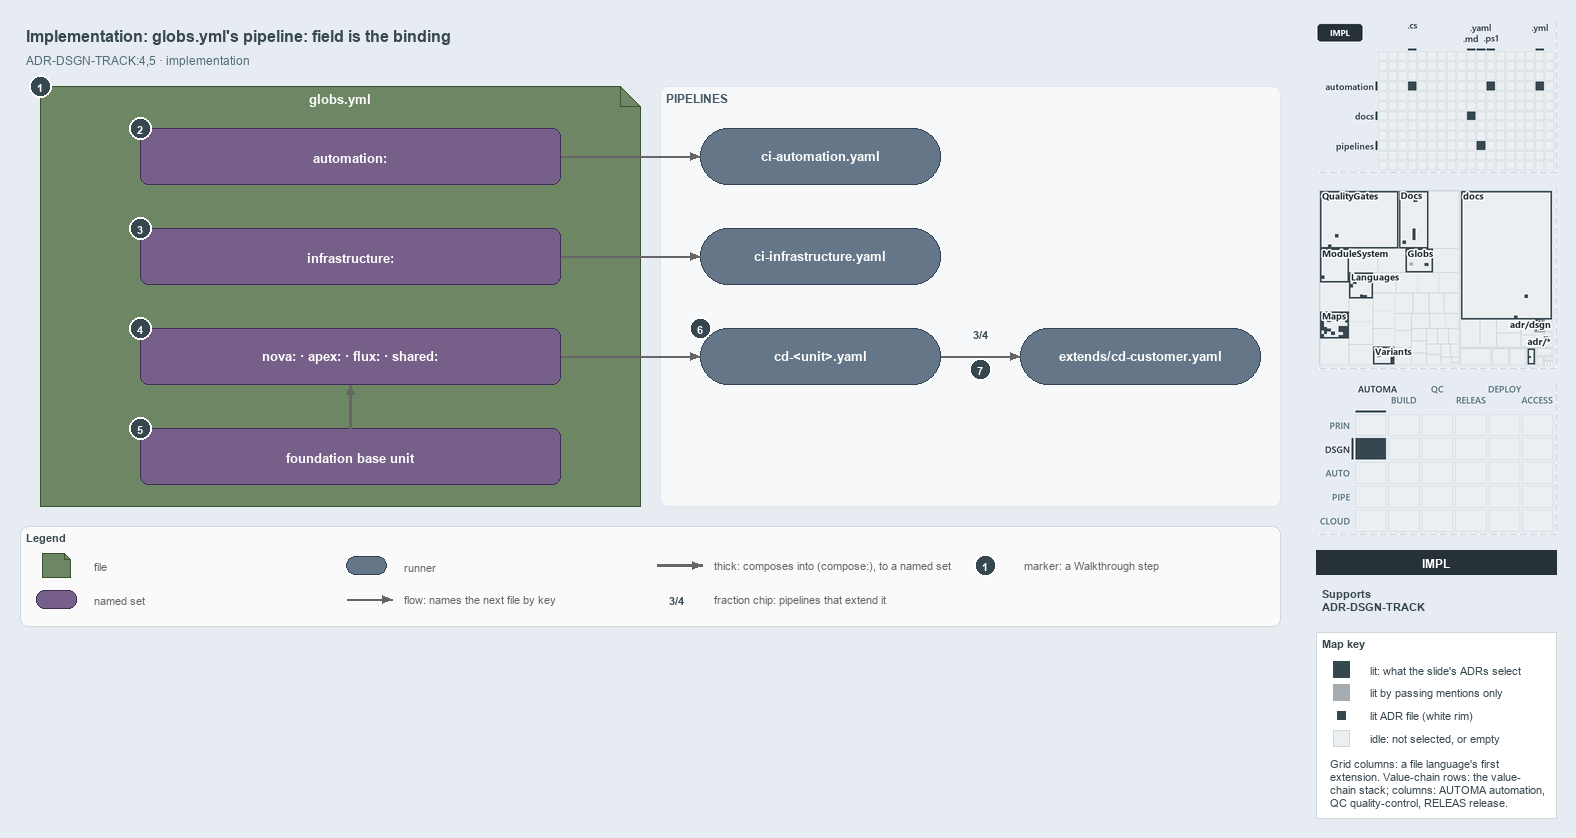

The diagram above was exported from draw.io. Its source (the exported page's mxGraphModel, read from the mxfile embedded in the PNG):
<mxGraphModel dx="1024" dy="768" grid="0" gridSize="10" guides="1" tooltips="1" connect="1" arrows="1" fold="1" page="1" pageScale="1" pageWidth="1572" pageHeight="640" background="#E6ECF2" math="0" shadow="0">
  <root>
    <mxCell id="0" />
    <mxCell id="1" parent="0" />
    <mxCell id="title" value="Implementation: globs.yml's pipeline: field is the binding" style="text;html=1;align=left;verticalAlign=middle;fontSize=16;fontStyle=1;fontColor=#37474F;" vertex="1" parent="1">
      <mxGeometry x="20" y="14" width="1260" height="30" as="geometry" />
    </mxCell>
    <mxCell id="subtitle" value="ADR-DSGN-TRACK:4,5 · implementation" style="text;html=1;align=left;verticalAlign=middle;fontSize=12;fontColor=#546E7A;" vertex="1" parent="1">
      <mxGeometry x="20" y="44" width="1240" height="20" as="geometry" />
    </mxCell>
    <mxCell id="f-globs" value="&lt;b&gt;globs.yml&lt;/b&gt;" style="shape=note;size=20;whiteSpace=wrap;html=1;fillColor=#6d8764;strokeColor=#3a5431;fontSize=13;verticalAlign=top;align=center;spacingTop=4;fontColor=#FFFFFF;" vertex="1" parent="1">
      <mxGeometry x="40" y="80" width="600" height="420" as="geometry" />
    </mxCell>
    <mxCell id="band-pipelines" value="PIPELINES" style="rounded=1;html=1;arcSize=3;fillColor=#F6F8FA;strokeColor=#E1E4E8;verticalAlign=top;align=left;spacingLeft=8;fontStyle=1;fontSize=12;fontColor=#455A64;" vertex="1" parent="1">
      <mxGeometry x="660" y="80" width="620" height="420" as="geometry" />
    </mxCell>
    <mxCell id="s-automation" value="&lt;b&gt;automation:&lt;/b&gt;" style="rounded=1;whiteSpace=wrap;html=1;arcSize=20;fillColor=#76608a;strokeColor=#432d57;fontSize=13;fontColor=#FFFFFF;" vertex="1" parent="1">
      <mxGeometry x="140" y="122" width="420" height="56" as="geometry" />
    </mxCell>
    <mxCell id="s-infrastructure" value="&lt;b&gt;infrastructure:&lt;/b&gt;" style="rounded=1;whiteSpace=wrap;html=1;arcSize=20;fillColor=#76608a;strokeColor=#432d57;fontSize=13;fontColor=#FFFFFF;" vertex="1" parent="1">
      <mxGeometry x="140" y="222" width="420" height="56" as="geometry" />
    </mxCell>
    <mxCell id="s-units" value="&lt;b&gt;nova: · apex: · flux: · shared:&lt;/b&gt;" style="rounded=1;whiteSpace=wrap;html=1;arcSize=20;fillColor=#76608a;strokeColor=#432d57;fontSize=13;fontColor=#FFFFFF;" vertex="1" parent="1">
      <mxGeometry x="140" y="322" width="420" height="56" as="geometry" />
    </mxCell>
    <mxCell id="s-base" value="&lt;b&gt;foundation base unit&lt;/b&gt;" style="rounded=1;whiteSpace=wrap;html=1;arcSize=20;fillColor=#76608a;strokeColor=#432d57;fontSize=13;fontColor=#FFFFFF;" vertex="1" parent="1">
      <mxGeometry x="140" y="422" width="420" height="56" as="geometry" />
    </mxCell>
    <mxCell id="r-ci-automation" value="&lt;b&gt;ci-automation.yaml&lt;/b&gt;" style="rounded=1;arcSize=50;whiteSpace=wrap;html=1;fillColor=#647687;strokeColor=#314354;fontSize=13;fontColor=#FFFFFF;" vertex="1" parent="1">
      <mxGeometry x="700" y="122" width="240" height="56" as="geometry" />
    </mxCell>
    <mxCell id="r-ci-infrastructure" value="&lt;b&gt;ci-infrastructure.yaml&lt;/b&gt;" style="rounded=1;arcSize=50;whiteSpace=wrap;html=1;fillColor=#647687;strokeColor=#314354;fontSize=13;fontColor=#FFFFFF;" vertex="1" parent="1">
      <mxGeometry x="700" y="222" width="240" height="56" as="geometry" />
    </mxCell>
    <mxCell id="r-cd-unit" value="&lt;b&gt;cd-&amp;lt;unit&amp;gt;.yaml&lt;/b&gt;" style="rounded=1;arcSize=50;whiteSpace=wrap;html=1;fillColor=#647687;strokeColor=#314354;fontSize=13;fontColor=#FFFFFF;" vertex="1" parent="1">
      <mxGeometry x="700" y="322" width="240" height="56" as="geometry" />
    </mxCell>
    <mxCell id="r-cd-customer" value="&lt;b&gt;extends/cd-customer.yaml&lt;/b&gt;" style="rounded=1;arcSize=50;whiteSpace=wrap;html=1;fillColor=#647687;strokeColor=#314354;fontSize=13;fontColor=#FFFFFF;" vertex="1" parent="1">
      <mxGeometry x="1020" y="322" width="240" height="56" as="geometry" />
    </mxCell>
    <mxCell id="p-edge-automation-ci-a" value="" style="text;html=1;strokeColor=none;fillColor=none;" vertex="1" parent="1">
      <mxGeometry x="560" y="150" width="1" height="1" as="geometry" />
    </mxCell>
    <mxCell id="p-edge-automation-ci-b" value="" style="text;html=1;strokeColor=none;fillColor=none;" vertex="1" parent="1">
      <mxGeometry x="700" y="150" width="1" height="1" as="geometry" />
    </mxCell>
    <mxCell id="edge-automation-ci" value="" style="edgeStyle=orthogonalEdgeStyle;rounded=1;html=1;fontSize=11;endArrow=block;strokeColor=#666666;" edge="1" parent="1" source="p-edge-automation-ci-a" target="p-edge-automation-ci-b">
      <mxGeometry relative="1" as="geometry" />
    </mxCell>
    <mxCell id="p-edge-infrastructure-ci-a" value="" style="text;html=1;strokeColor=none;fillColor=none;" vertex="1" parent="1">
      <mxGeometry x="560" y="250" width="1" height="1" as="geometry" />
    </mxCell>
    <mxCell id="p-edge-infrastructure-ci-b" value="" style="text;html=1;strokeColor=none;fillColor=none;" vertex="1" parent="1">
      <mxGeometry x="700" y="250" width="1" height="1" as="geometry" />
    </mxCell>
    <mxCell id="edge-infrastructure-ci" value="" style="edgeStyle=orthogonalEdgeStyle;rounded=1;html=1;fontSize=11;endArrow=block;strokeColor=#666666;" edge="1" parent="1" source="p-edge-infrastructure-ci-a" target="p-edge-infrastructure-ci-b">
      <mxGeometry relative="1" as="geometry" />
    </mxCell>
    <mxCell id="p-edge-units-cd-a" value="" style="text;html=1;strokeColor=none;fillColor=none;" vertex="1" parent="1">
      <mxGeometry x="560" y="350" width="1" height="1" as="geometry" />
    </mxCell>
    <mxCell id="p-edge-units-cd-b" value="" style="text;html=1;strokeColor=none;fillColor=none;" vertex="1" parent="1">
      <mxGeometry x="700" y="350" width="1" height="1" as="geometry" />
    </mxCell>
    <mxCell id="edge-units-cd" value="" style="edgeStyle=orthogonalEdgeStyle;rounded=1;html=1;fontSize=11;endArrow=block;strokeColor=#666666;" edge="1" parent="1" source="p-edge-units-cd-a" target="p-edge-units-cd-b">
      <mxGeometry relative="1" as="geometry" />
    </mxCell>
    <mxCell id="p-edge-base-units-a" value="" style="text;html=1;strokeColor=none;fillColor=none;" vertex="1" parent="1">
      <mxGeometry x="350" y="422" width="1" height="1" as="geometry" />
    </mxCell>
    <mxCell id="p-edge-base-units-b" value="" style="text;html=1;strokeColor=none;fillColor=none;" vertex="1" parent="1">
      <mxGeometry x="350" y="378" width="1" height="1" as="geometry" />
    </mxCell>
    <mxCell id="edge-base-units" value="" style="edgeStyle=orthogonalEdgeStyle;rounded=1;html=1;fontSize=11;endArrow=block;strokeColor=#666666;strokeWidth=2.5;" edge="1" parent="1" source="p-edge-base-units-a" target="p-edge-base-units-b">
      <mxGeometry relative="1" as="geometry" />
    </mxCell>
    <mxCell id="p-edge-cd-extends-a" value="" style="text;html=1;strokeColor=none;fillColor=none;" vertex="1" parent="1">
      <mxGeometry x="940" y="350" width="1" height="1" as="geometry" />
    </mxCell>
    <mxCell id="p-edge-cd-extends-b" value="" style="text;html=1;strokeColor=none;fillColor=none;" vertex="1" parent="1">
      <mxGeometry x="1020" y="350" width="1" height="1" as="geometry" />
    </mxCell>
    <mxCell id="edge-cd-extends" value="" style="edgeStyle=orthogonalEdgeStyle;rounded=1;html=1;fontSize=11;endArrow=block;strokeColor=#666666;" edge="1" parent="1" source="p-edge-cd-extends-a" target="p-edge-cd-extends-b">
      <mxGeometry relative="1" as="geometry" />
    </mxCell>
    <mxCell id="fraction-extends" value="&lt;b&gt;3/4&lt;/b&gt;" style="text;html=1;align=center;verticalAlign=middle;fontSize=11;fontStyle=1;fontColor=#37474F;fillColor=#FFFFFF;strokeColor=none;" vertex="1" parent="1">
      <mxGeometry x="964" y="318" width="32" height="18" as="geometry" />
    </mxCell>
    <mxCell id="mark-1" value="1" style="ellipse;html=1;fillColor=#37474F;strokeColor=#FFFFFF;strokeWidth=2;fontColor=#FFFFFF;fontStyle=1;fontSize=11;" vertex="1" parent="1">
      <mxGeometry x="29" y="69" width="22" height="22" as="geometry" />
    </mxCell>
    <mxCell id="mark-2" value="2" style="ellipse;html=1;fillColor=#37474F;strokeColor=#FFFFFF;strokeWidth=2;fontColor=#FFFFFF;fontStyle=1;fontSize=11;" vertex="1" parent="1">
      <mxGeometry x="129" y="111" width="22" height="22" as="geometry" />
    </mxCell>
    <mxCell id="mark-3" value="3" style="ellipse;html=1;fillColor=#37474F;strokeColor=#FFFFFF;strokeWidth=2;fontColor=#FFFFFF;fontStyle=1;fontSize=11;" vertex="1" parent="1">
      <mxGeometry x="129" y="211" width="22" height="22" as="geometry" />
    </mxCell>
    <mxCell id="mark-4" value="4" style="ellipse;html=1;fillColor=#37474F;strokeColor=#FFFFFF;strokeWidth=2;fontColor=#FFFFFF;fontStyle=1;fontSize=11;" vertex="1" parent="1">
      <mxGeometry x="129" y="311" width="22" height="22" as="geometry" />
    </mxCell>
    <mxCell id="mark-5" value="5" style="ellipse;html=1;fillColor=#37474F;strokeColor=#FFFFFF;strokeWidth=2;fontColor=#FFFFFF;fontStyle=1;fontSize=11;" vertex="1" parent="1">
      <mxGeometry x="129" y="411" width="22" height="22" as="geometry" />
    </mxCell>
    <mxCell id="mark-6" value="6" style="ellipse;html=1;fillColor=#37474F;strokeColor=#FFFFFF;strokeWidth=2;fontColor=#FFFFFF;fontStyle=1;fontSize=11;" vertex="1" parent="1">
      <mxGeometry x="689" y="311" width="22" height="22" as="geometry" />
    </mxCell>
    <mxCell id="mark-7" value="7" style="ellipse;html=1;fillColor=#37474F;strokeColor=#FFFFFF;strokeWidth=2;fontColor=#FFFFFF;fontStyle=1;fontSize=11;" vertex="1" parent="1">
      <mxGeometry x="969" y="352" width="22" height="22" as="geometry" />
    </mxCell>
    <mxCell id="legend" value="&lt;b&gt;Legend&lt;/b&gt;" style="rounded=1;whiteSpace=wrap;html=1;arcSize=6;fillColor=#FAFAFA;strokeColor=#CFD8DC;align=left;verticalAlign=top;spacing=8;fontSize=11;fontColor=#37474F;" vertex="1" parent="1">
      <mxGeometry x="20" y="520" width="1260" height="100" as="geometry" />
    </mxCell>
    <mxCell id="legend-1" value="" style="shape=note;size=6;whiteSpace=wrap;html=1;fillColor=#6d8764;strokeColor=#3a5431;fontColor=#FFFFFF;" vertex="1" parent="1">
      <mxGeometry x="42" y="547" width="28" height="24" as="geometry" />
    </mxCell>
    <mxCell id="legend-1-text" value="file" style="text;html=1;align=left;verticalAlign=middle;fontSize=11;fontColor=#666666;" vertex="1" parent="1">
      <mxGeometry x="88" y="549" width="250" height="20" as="geometry" />
    </mxCell>
    <mxCell id="legend-2" value="" style="rounded=1;whiteSpace=wrap;html=1;arcSize=20;fillColor=#76608a;strokeColor=#432d57;fontColor=#FFFFFF;" vertex="1" parent="1">
      <mxGeometry x="36" y="584" width="40" height="18" as="geometry" />
    </mxCell>
    <mxCell id="legend-2-text" value="named set" style="text;html=1;align=left;verticalAlign=middle;fontSize=11;fontColor=#666666;" vertex="1" parent="1">
      <mxGeometry x="88" y="583" width="250" height="20" as="geometry" />
    </mxCell>
    <mxCell id="legend-3" value="" style="rounded=1;arcSize=50;whiteSpace=wrap;html=1;fillColor=#647687;strokeColor=#314354;fontColor=#FFFFFF;" vertex="1" parent="1">
      <mxGeometry x="346" y="550" width="40" height="18" as="geometry" />
    </mxCell>
    <mxCell id="legend-3-text" value="runner" style="text;html=1;align=left;verticalAlign=middle;fontSize=11;fontColor=#666666;" vertex="1" parent="1">
      <mxGeometry x="398" y="549" width="250" height="20" as="geometry" />
    </mxCell>
    <mxCell id="p-legend-4-a" value="" style="text;html=1;strokeColor=none;fillColor=none;" vertex="1" parent="1">
      <mxGeometry x="346" y="593" width="1" height="1" as="geometry" />
    </mxCell>
    <mxCell id="p-legend-4-b" value="" style="text;html=1;strokeColor=none;fillColor=none;" vertex="1" parent="1">
      <mxGeometry x="392" y="593" width="1" height="1" as="geometry" />
    </mxCell>
    <mxCell id="legend-4" value="" style="edgeStyle=orthogonalEdgeStyle;rounded=1;html=1;fontSize=11;endArrow=block;strokeColor=#666666;" edge="1" parent="1" source="p-legend-4-a" target="p-legend-4-b">
      <mxGeometry relative="1" as="geometry" />
    </mxCell>
    <mxCell id="legend-4-text" value="flow: names the next file by key" style="text;html=1;align=left;verticalAlign=middle;fontSize=11;fontColor=#666666;" vertex="1" parent="1">
      <mxGeometry x="398" y="583" width="250" height="20" as="geometry" />
    </mxCell>
    <mxCell id="p-legend-5-a" value="" style="text;html=1;strokeColor=none;fillColor=none;" vertex="1" parent="1">
      <mxGeometry x="656" y="559" width="1" height="1" as="geometry" />
    </mxCell>
    <mxCell id="p-legend-5-b" value="" style="text;html=1;strokeColor=none;fillColor=none;" vertex="1" parent="1">
      <mxGeometry x="702" y="559" width="1" height="1" as="geometry" />
    </mxCell>
    <mxCell id="legend-5" value="" style="edgeStyle=orthogonalEdgeStyle;rounded=1;html=1;fontSize=11;endArrow=block;strokeColor=#666666;strokeWidth=2.5;" edge="1" parent="1" source="p-legend-5-a" target="p-legend-5-b">
      <mxGeometry relative="1" as="geometry" />
    </mxCell>
    <mxCell id="legend-5-text" value="thick: composes into (compose:), to a named set" style="text;html=1;align=left;verticalAlign=middle;fontSize=11;fontColor=#666666;" vertex="1" parent="1">
      <mxGeometry x="708" y="549" width="250" height="20" as="geometry" />
    </mxCell>
    <mxCell id="legend-6" value="3/4" style="text;html=1;align=center;verticalAlign=middle;fontSize=11;fontStyle=1;fontColor=#37474F;fillColor=#FFFFFF;strokeColor=none;" vertex="1" parent="1">
      <mxGeometry x="660" y="584" width="32" height="18" as="geometry" />
    </mxCell>
    <mxCell id="legend-6-text" value="fraction chip: pipelines that extend it" style="text;html=1;align=left;verticalAlign=middle;fontSize=11;fontColor=#666666;" vertex="1" parent="1">
      <mxGeometry x="708" y="583" width="250" height="20" as="geometry" />
    </mxCell>
    <mxCell id="legend-7" value="1" style="ellipse;html=1;fillColor=#37474F;strokeColor=#FFFFFF;strokeWidth=2;fontColor=#FFFFFF;fontStyle=1;fontSize=11;" vertex="1" parent="1">
      <mxGeometry x="974" y="548" width="22" height="22" as="geometry" />
    </mxCell>
    <mxCell id="legend-7-text" value="marker: a Walkthrough step" style="text;html=1;align=left;verticalAlign=middle;fontSize=11;fontColor=#666666;" vertex="1" parent="1">
      <mxGeometry x="1018" y="549" width="230" height="20" as="geometry" />
    </mxCell>
    <mxCell id="minimap-grid" value="" style="shape=image;html=1;imageAspect=0;aspect=fixed;verticalLabelPosition=bottom;strokeColor=#CFD8DC;dashed=1;fillColor=#FAFAFA;image=data:image/png,(base64 omitted: 9968 chars);" vertex="1" parent="1">
      <mxGeometry x="1316" y="16" width="240" height="150" as="geometry" />
    </mxCell>
    <mxCell id="minimap-tree" value="" style="shape=image;html=1;imageAspect=0;aspect=fixed;verticalLabelPosition=bottom;strokeColor=#CFD8DC;dashed=1;fillColor=#FAFAFA;image=data:image/png,(base64 omitted: 28796 chars);" vertex="1" parent="1">
      <mxGeometry x="1316" y="182" width="240" height="180" as="geometry" />
    </mxCell>
    <mxCell id="minimap-chain" value="" style="shape=image;html=1;imageAspect=0;aspect=fixed;verticalLabelPosition=bottom;strokeColor=#CFD8DC;dashed=1;fillColor=#FAFAFA;image=data:image/png,(base64 omitted: 14172 chars);" vertex="1" parent="1">
      <mxGeometry x="1316" y="378" width="240" height="150" as="geometry" />
    </mxCell>
    <mxCell id="lens-badge" value="IMPL" style="rounded=0;whiteSpace=wrap;html=1;align=center;verticalAlign=middle;fontSize=12;fontStyle=1;fontColor=#FFFFFF;fillColor=#263238;strokeColor=none;" vertex="1" parent="1">
      <mxGeometry x="1316" y="544" width="240" height="24" as="geometry" />
    </mxCell>
    <mxCell id="supports" value="&lt;b&gt;Supports&lt;/b&gt;&lt;br&gt;ADR-DSGN-TRACK" style="text;html=1;whiteSpace=wrap;align=left;verticalAlign=top;fontSize=11;fontColor=#37474F;" vertex="1" parent="1">
      <mxGeometry x="1316" y="576" width="240" height="38" as="geometry" />
    </mxCell>
    <mxCell id="mapkey" value="&lt;b&gt;Map key&lt;/b&gt;" style="rounded=0;whiteSpace=wrap;html=1;align=left;verticalAlign=top;fontSize=11;fontColor=#37474F;fillColor=#FFFFFF;strokeColor=#CFD8DC;spacingLeft=8;spacingTop=2;" vertex="1" parent="1">
      <mxGeometry x="1316" y="626" width="240" height="186" as="geometry" />
    </mxCell>
    <mxCell id="mapkey-lit" value="" style="rounded=0;html=1;fillColor=#37474F;strokeColor=#37474F;" vertex="1" parent="1">
      <mxGeometry x="1333.0" y="655.0" width="16" height="16" as="geometry" />
    </mxCell>
    <mxCell id="mapkey-lit-text" value="lit: what the slide's ADRs select" style="text;html=1;align=left;verticalAlign=middle;fontSize=11;fontColor=#37474F;" vertex="1" parent="1">
      <mxGeometry x="1364" y="653" width="184" height="20" as="geometry" />
    </mxCell>
    <mxCell id="mapkey-touched" value="" style="rounded=0;html=1;fillColor=#A4ACB0;strokeColor=#A4ACB0;" vertex="1" parent="1">
      <mxGeometry x="1333.0" y="678.0" width="16" height="16" as="geometry" />
    </mxCell>
    <mxCell id="mapkey-touched-text" value="lit by passing mentions only" style="text;html=1;align=left;verticalAlign=middle;fontSize=11;fontColor=#37474F;" vertex="1" parent="1">
      <mxGeometry x="1364" y="676" width="184" height="20" as="geometry" />
    </mxCell>
    <mxCell id="mapkey-adr" value="" style="rounded=0;html=1;fillColor=#37474F;strokeColor=#FFFFFF;strokeWidth=2;" vertex="1" parent="1">
      <mxGeometry x="1335.0" y="703.0" width="12" height="12" as="geometry" />
    </mxCell>
    <mxCell id="mapkey-adr-text" value="lit ADR file (white rim)" style="text;html=1;align=left;verticalAlign=middle;fontSize=11;fontColor=#37474F;" vertex="1" parent="1">
      <mxGeometry x="1364" y="699" width="184" height="20" as="geometry" />
    </mxCell>
    <mxCell id="mapkey-idle" value="" style="rounded=0;html=1;fillColor=#ECEFF1;strokeColor=#CFD8DC;" vertex="1" parent="1">
      <mxGeometry x="1333.0" y="724.0" width="16" height="16" as="geometry" />
    </mxCell>
    <mxCell id="mapkey-idle-text" value="idle: not selected, or empty" style="text;html=1;align=left;verticalAlign=middle;fontSize=11;fontColor=#37474F;" vertex="1" parent="1">
      <mxGeometry x="1364" y="722" width="184" height="20" as="geometry" />
    </mxCell>
    <mxCell id="mapkey-codes" value="Grid columns: a file language's first&lt;br&gt;extension. Value-chain rows: the value-&lt;br&gt;chain stack; columns: AUTOMA automation,&lt;br&gt;QC quality-control, RELEAS release." style="text;html=1;align=left;verticalAlign=top;whiteSpace=wrap;fontSize=11;fontColor=#37474F;" vertex="1" parent="1">
      <mxGeometry x="1324" y="746" width="224" height="60" as="geometry" />
    </mxCell>
  </root>
</mxGraphModel>